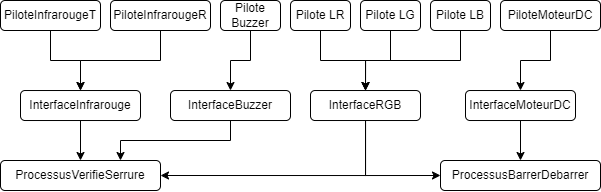

The diagram above was exported from draw.io. Its source (the exported page's mxGraphModel, read from the mxfile embedded in the PNG):
<mxGraphModel dx="1816" dy="488" grid="1" gridSize="10" guides="1" tooltips="1" connect="1" arrows="1" fold="1" page="1" pageScale="1" pageWidth="827" pageHeight="1169" math="0" shadow="0">
  <root>
    <mxCell id="0" />
    <mxCell id="1" parent="0" />
    <mxCell id="l7Qjlqeoxt5Z4d2PMpJy-40" style="edgeStyle=orthogonalEdgeStyle;rounded=0;orthogonalLoop=1;jettySize=auto;html=1;entryX=0.5;entryY=0;entryDx=0;entryDy=0;" edge="1" parent="1" source="l7Qjlqeoxt5Z4d2PMpJy-2" target="l7Qjlqeoxt5Z4d2PMpJy-8">
      <mxGeometry relative="1" as="geometry" />
    </mxCell>
    <mxCell id="l7Qjlqeoxt5Z4d2PMpJy-2" value="Pilote LR" style="rounded=1;whiteSpace=wrap;html=1;" vertex="1" parent="1">
      <mxGeometry x="130" y="520" width="60" height="30" as="geometry" />
    </mxCell>
    <mxCell id="l7Qjlqeoxt5Z4d2PMpJy-41" value="" style="edgeStyle=orthogonalEdgeStyle;rounded=0;orthogonalLoop=1;jettySize=auto;html=1;" edge="1" parent="1" source="l7Qjlqeoxt5Z4d2PMpJy-4" target="l7Qjlqeoxt5Z4d2PMpJy-8">
      <mxGeometry relative="1" as="geometry" />
    </mxCell>
    <mxCell id="l7Qjlqeoxt5Z4d2PMpJy-4" value="Pilote LG" style="rounded=1;whiteSpace=wrap;html=1;" vertex="1" parent="1">
      <mxGeometry x="200" y="520" width="60" height="30" as="geometry" />
    </mxCell>
    <mxCell id="l7Qjlqeoxt5Z4d2PMpJy-42" style="edgeStyle=orthogonalEdgeStyle;rounded=0;orthogonalLoop=1;jettySize=auto;html=1;entryX=0.5;entryY=0;entryDx=0;entryDy=0;" edge="1" parent="1" source="l7Qjlqeoxt5Z4d2PMpJy-6" target="l7Qjlqeoxt5Z4d2PMpJy-8">
      <mxGeometry relative="1" as="geometry">
        <Array as="points">
          <mxPoint x="300" y="580" />
          <mxPoint x="205" y="580" />
        </Array>
      </mxGeometry>
    </mxCell>
    <mxCell id="l7Qjlqeoxt5Z4d2PMpJy-6" value="Pilote LB" style="rounded=1;whiteSpace=wrap;html=1;" vertex="1" parent="1">
      <mxGeometry x="270" y="520" width="60" height="30" as="geometry" />
    </mxCell>
    <mxCell id="l7Qjlqeoxt5Z4d2PMpJy-38" style="edgeStyle=orthogonalEdgeStyle;rounded=0;orthogonalLoop=1;jettySize=auto;html=1;entryX=0;entryY=0.5;entryDx=0;entryDy=0;" edge="1" parent="1" source="l7Qjlqeoxt5Z4d2PMpJy-8" target="l7Qjlqeoxt5Z4d2PMpJy-23">
      <mxGeometry relative="1" as="geometry">
        <Array as="points">
          <mxPoint x="205" y="695" />
        </Array>
      </mxGeometry>
    </mxCell>
    <mxCell id="l7Qjlqeoxt5Z4d2PMpJy-39" style="edgeStyle=orthogonalEdgeStyle;rounded=0;orthogonalLoop=1;jettySize=auto;html=1;entryX=1;entryY=0.5;entryDx=0;entryDy=0;" edge="1" parent="1" source="l7Qjlqeoxt5Z4d2PMpJy-8" target="l7Qjlqeoxt5Z4d2PMpJy-31">
      <mxGeometry relative="1" as="geometry">
        <Array as="points">
          <mxPoint x="205" y="695" />
        </Array>
      </mxGeometry>
    </mxCell>
    <mxCell id="l7Qjlqeoxt5Z4d2PMpJy-8" value="InterfaceRGB" style="rounded=1;whiteSpace=wrap;html=1;" vertex="1" parent="1">
      <mxGeometry x="150" y="610.02" width="110" height="30" as="geometry" />
    </mxCell>
    <mxCell id="l7Qjlqeoxt5Z4d2PMpJy-19" value="" style="edgeStyle=orthogonalEdgeStyle;rounded=0;orthogonalLoop=1;jettySize=auto;html=1;" edge="1" parent="1" source="l7Qjlqeoxt5Z4d2PMpJy-20" target="l7Qjlqeoxt5Z4d2PMpJy-22">
      <mxGeometry relative="1" as="geometry" />
    </mxCell>
    <mxCell id="l7Qjlqeoxt5Z4d2PMpJy-20" value="PiloteMoteurDC" style="rounded=1;whiteSpace=wrap;html=1;" vertex="1" parent="1">
      <mxGeometry x="340" y="520" width="100" height="30" as="geometry" />
    </mxCell>
    <mxCell id="l7Qjlqeoxt5Z4d2PMpJy-21" value="" style="edgeStyle=orthogonalEdgeStyle;rounded=0;orthogonalLoop=1;jettySize=auto;html=1;" edge="1" parent="1" source="l7Qjlqeoxt5Z4d2PMpJy-22" target="l7Qjlqeoxt5Z4d2PMpJy-23">
      <mxGeometry relative="1" as="geometry" />
    </mxCell>
    <mxCell id="l7Qjlqeoxt5Z4d2PMpJy-22" value="InterfaceMoteurDC" style="rounded=1;whiteSpace=wrap;html=1;" vertex="1" parent="1">
      <mxGeometry x="305" y="610.02" width="110" height="30" as="geometry" />
    </mxCell>
    <mxCell id="l7Qjlqeoxt5Z4d2PMpJy-23" value="ProcessusBarrerDebarrer" style="rounded=1;whiteSpace=wrap;html=1;" vertex="1" parent="1">
      <mxGeometry x="280" y="680" width="160" height="30" as="geometry" />
    </mxCell>
    <mxCell id="l7Qjlqeoxt5Z4d2PMpJy-30" value="" style="edgeStyle=orthogonalEdgeStyle;rounded=0;orthogonalLoop=1;jettySize=auto;html=1;" edge="1" parent="1" source="l7Qjlqeoxt5Z4d2PMpJy-25" target="l7Qjlqeoxt5Z4d2PMpJy-28">
      <mxGeometry relative="1" as="geometry" />
    </mxCell>
    <mxCell id="l7Qjlqeoxt5Z4d2PMpJy-25" value="PiloteInfrarougeR" style="rounded=1;whiteSpace=wrap;html=1;" vertex="1" parent="1">
      <mxGeometry x="-50" y="520" width="100" height="30" as="geometry" />
    </mxCell>
    <mxCell id="l7Qjlqeoxt5Z4d2PMpJy-29" value="" style="edgeStyle=orthogonalEdgeStyle;rounded=0;orthogonalLoop=1;jettySize=auto;html=1;" edge="1" parent="1" source="l7Qjlqeoxt5Z4d2PMpJy-26" target="l7Qjlqeoxt5Z4d2PMpJy-28">
      <mxGeometry relative="1" as="geometry" />
    </mxCell>
    <mxCell id="l7Qjlqeoxt5Z4d2PMpJy-26" value="PiloteInfrarougeT" style="rounded=1;whiteSpace=wrap;html=1;" vertex="1" parent="1">
      <mxGeometry x="-160" y="520" width="100" height="30" as="geometry" />
    </mxCell>
    <mxCell id="l7Qjlqeoxt5Z4d2PMpJy-32" value="" style="edgeStyle=orthogonalEdgeStyle;rounded=0;orthogonalLoop=1;jettySize=auto;html=1;" edge="1" parent="1" source="l7Qjlqeoxt5Z4d2PMpJy-28" target="l7Qjlqeoxt5Z4d2PMpJy-31">
      <mxGeometry relative="1" as="geometry" />
    </mxCell>
    <mxCell id="l7Qjlqeoxt5Z4d2PMpJy-28" value="InterfaceInfrarouge" style="rounded=1;whiteSpace=wrap;html=1;" vertex="1" parent="1">
      <mxGeometry x="-140" y="610.02" width="120" height="30" as="geometry" />
    </mxCell>
    <mxCell id="l7Qjlqeoxt5Z4d2PMpJy-31" value="ProcessusVerifieSerrure" style="rounded=1;whiteSpace=wrap;html=1;" vertex="1" parent="1">
      <mxGeometry x="-160" y="680" width="160" height="30" as="geometry" />
    </mxCell>
    <mxCell id="l7Qjlqeoxt5Z4d2PMpJy-33" value="" style="edgeStyle=orthogonalEdgeStyle;rounded=0;orthogonalLoop=1;jettySize=auto;html=1;" edge="1" parent="1" source="l7Qjlqeoxt5Z4d2PMpJy-34" target="l7Qjlqeoxt5Z4d2PMpJy-35">
      <mxGeometry relative="1" as="geometry" />
    </mxCell>
    <mxCell id="l7Qjlqeoxt5Z4d2PMpJy-34" value="Pilote Buzzer" style="rounded=1;whiteSpace=wrap;html=1;" vertex="1" parent="1">
      <mxGeometry x="60" y="520" width="60" height="30" as="geometry" />
    </mxCell>
    <mxCell id="l7Qjlqeoxt5Z4d2PMpJy-36" style="edgeStyle=orthogonalEdgeStyle;rounded=0;orthogonalLoop=1;jettySize=auto;html=1;entryX=0.75;entryY=0;entryDx=0;entryDy=0;" edge="1" parent="1" source="l7Qjlqeoxt5Z4d2PMpJy-35" target="l7Qjlqeoxt5Z4d2PMpJy-31">
      <mxGeometry relative="1" as="geometry">
        <Array as="points">
          <mxPoint x="70" y="660" />
          <mxPoint x="-40" y="660" />
        </Array>
      </mxGeometry>
    </mxCell>
    <mxCell id="l7Qjlqeoxt5Z4d2PMpJy-35" value="InterfaceBuzzer" style="rounded=1;whiteSpace=wrap;html=1;" vertex="1" parent="1">
      <mxGeometry x="10" y="610.02" width="120" height="30" as="geometry" />
    </mxCell>
  </root>
</mxGraphModel>